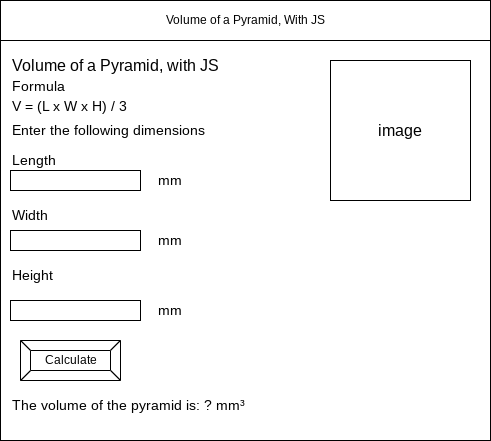

The diagram above was exported from draw.io. Its source (the exported page's mxGraphModel, read from the mxfile embedded in the PNG):
<mxGraphModel dx="934" dy="613" grid="1" gridSize="10" guides="1" tooltips="1" connect="1" arrows="1" fold="1" page="1" pageScale="1" pageWidth="850" pageHeight="1100" math="0" shadow="0">
  <root>
    <mxCell id="0" />
    <mxCell id="1" parent="0" />
    <mxCell id="2" value="" style="rounded=0;whiteSpace=wrap;html=1;" parent="1" vertex="1">
      <mxGeometry x="80" y="80" width="490" height="440" as="geometry" />
    </mxCell>
    <mxCell id="3" value="Volume of a Pyramid, With JS" style="rounded=0;whiteSpace=wrap;html=1;" parent="1" vertex="1">
      <mxGeometry x="80" y="80" width="490" height="40" as="geometry" />
    </mxCell>
    <mxCell id="6" value="Calculate" style="labelPosition=center;verticalLabelPosition=middle;align=center;html=1;shape=mxgraph.basic.button;dx=10;" parent="1" vertex="1">
      <mxGeometry x="100" y="420" width="100" height="40" as="geometry" />
    </mxCell>
    <mxCell id="8" value="&lt;font style=&quot;font-size: 16px&quot;&gt;Volume of a Pyramid, with JS&lt;/font&gt;" style="text;html=1;strokeColor=none;fillColor=none;align=left;verticalAlign=middle;whiteSpace=wrap;rounded=0;fontSize=13;" parent="1" vertex="1">
      <mxGeometry x="90" y="130" width="320" height="30" as="geometry" />
    </mxCell>
    <mxCell id="9" value="image" style="whiteSpace=wrap;html=1;aspect=fixed;fontSize=16;" parent="1" vertex="1">
      <mxGeometry x="410" y="140" width="140" height="140" as="geometry" />
    </mxCell>
    <mxCell id="10" value="&lt;span style=&quot;font-size: 14px&quot;&gt;Formula&lt;br&gt;V = (L x W x H) / 3&lt;br&gt;&lt;/span&gt;" style="text;html=1;strokeColor=none;fillColor=none;align=left;verticalAlign=middle;whiteSpace=wrap;rounded=0;fontSize=16;" parent="1" vertex="1">
      <mxGeometry x="90" y="160" width="170" height="30" as="geometry" />
    </mxCell>
    <mxCell id="11" value="Enter the following dimensions" style="text;html=1;strokeColor=none;fillColor=none;align=left;verticalAlign=middle;whiteSpace=wrap;rounded=0;fontSize=14;" parent="1" vertex="1">
      <mxGeometry x="90" y="195" width="230" height="30" as="geometry" />
    </mxCell>
    <mxCell id="12" value="Length" style="text;html=1;strokeColor=none;fillColor=none;align=left;verticalAlign=middle;whiteSpace=wrap;rounded=0;fontSize=14;" parent="1" vertex="1">
      <mxGeometry x="90" y="225" width="200" height="30" as="geometry" />
    </mxCell>
    <mxCell id="13" value="Width" style="text;html=1;strokeColor=none;fillColor=none;align=left;verticalAlign=middle;whiteSpace=wrap;rounded=0;fontSize=14;" parent="1" vertex="1">
      <mxGeometry x="90" y="280" width="200" height="30" as="geometry" />
    </mxCell>
    <mxCell id="14" value="Height" style="text;html=1;strokeColor=none;fillColor=none;align=left;verticalAlign=middle;whiteSpace=wrap;rounded=0;fontSize=14;" parent="1" vertex="1">
      <mxGeometry x="90" y="340" width="200" height="30" as="geometry" />
    </mxCell>
    <mxCell id="16" value="" style="rounded=0;whiteSpace=wrap;html=1;fontSize=14;" parent="1" vertex="1">
      <mxGeometry x="90" y="250" width="130" height="20" as="geometry" />
    </mxCell>
    <mxCell id="17" value="" style="rounded=0;whiteSpace=wrap;html=1;fontSize=14;" parent="1" vertex="1">
      <mxGeometry x="90" y="310" width="130" height="20" as="geometry" />
    </mxCell>
    <mxCell id="18" value="" style="rounded=0;whiteSpace=wrap;html=1;fontSize=14;" parent="1" vertex="1">
      <mxGeometry x="90" y="380" width="130" height="20" as="geometry" />
    </mxCell>
    <mxCell id="19" value="mm" style="text;html=1;strokeColor=none;fillColor=none;align=center;verticalAlign=middle;whiteSpace=wrap;rounded=0;fontSize=14;" parent="1" vertex="1">
      <mxGeometry x="220" y="245" width="60" height="30" as="geometry" />
    </mxCell>
    <mxCell id="20" value="mm" style="text;html=1;strokeColor=none;fillColor=none;align=center;verticalAlign=middle;whiteSpace=wrap;rounded=0;fontSize=14;" parent="1" vertex="1">
      <mxGeometry x="220" y="305" width="60" height="30" as="geometry" />
    </mxCell>
    <mxCell id="21" value="mm" style="text;html=1;strokeColor=none;fillColor=none;align=center;verticalAlign=middle;whiteSpace=wrap;rounded=0;fontSize=14;" parent="1" vertex="1">
      <mxGeometry x="220" y="375" width="60" height="30" as="geometry" />
    </mxCell>
    <mxCell id="22" value="The volume of the pyramid is: ? mm³" style="text;html=1;strokeColor=none;fillColor=none;align=left;verticalAlign=middle;whiteSpace=wrap;rounded=0;fontSize=14;" parent="1" vertex="1">
      <mxGeometry x="90" y="470" width="300" height="30" as="geometry" />
    </mxCell>
  </root>
</mxGraphModel>